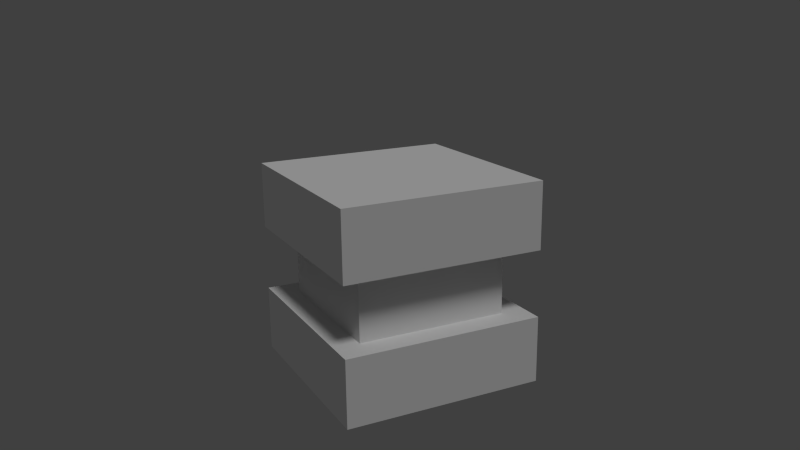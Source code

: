 # Source: scene.blend  (saved by Blender 2.76.0; exported with 4.5.12 LTS)
import bpy
from mathutils import Matrix  # noqa: F401  (used for matrix-valued properties, if any)

bpy.ops.wm.read_factory_settings(use_empty=True)
scene = bpy.context.scene
scene.name = 'Scene'

# ---- collections
col_collection_1 = bpy.data.collections.new('Collection 1'); scene.collection.children.link(col_collection_1)

# ---- materials (node trees are filled in below, after node groups)
mat_material = bpy.data.materials.new('Material')
mat_material.alpha_threshold = 0.0
mat_material.use_transparent_shadow = False
mat_material.roughness = 0.5
mat_material.line_color = (0.0, 0.0, 0.0, 1.0)

# ---- material node trees

# ---- world
world_world = bpy.data.worlds.new('World'); scene.world = world_world
world_world.color = (0.05088, 0.05088, 0.05088)
world_world.use_sun_shadow = False
world_world.sun_shadow_jitter_overblur = 0.0
world_world.cycles.sampling_method = 'MANUAL'
world_world.cycles.sample_map_resolution = 256

# ---- cameras
cam_camera = bpy.data.cameras.new('Camera')
cam_camera.clip_end = 100.0
cam_camera.lens = 35.0
cam_camera.sensor_width = 32.0
cam_camera.sensor_height = 18.0
cam_camera.ortho_scale = 7.314
cam_camera.dof.focus_distance = 0.0
cam_camera.dof.aperture_fstop = 128.0

# ---- lights
light_sun = bpy.data.lights.new('Sun', 'SUN')
light_sun.transmission_factor = 0.0
light_sun.angle = 0.1993
light_sun.energy = 1.0
light_sun.shadow_buffer_clip_start = 0.5
light_sun.shadow_soft_size = 0.1
light_sun.shadow_cascade_max_distance = 1000.0
light_sun.cycles.use_multiple_importance_sampling = False

# ---- meshes
me_cube = bpy.data.meshes.new('Cube')
me_cube.from_pydata([(1.0, 1.0, -1.0), (1.0, -1.0, -1.0), (-1.0, -1.0, -1.0), (-1.0, 1.0, -1.0), (1.0, 1.0, 1.0), (1.0, -1.0, 1.0), (-1.0, -1.0, 1.0), (-1.0, 1.0, 1.0), (1.0, 1.0, -0.3333), (1.0, 1.0, 0.3333), (1.0, -1.0, -0.3333), (1.0, -1.0, 0.3333), (-1.0, -1.0, -0.3333), (-1.0, -1.0, 0.3333), (-1.0, 1.0, -0.3333), (-1.0, 1.0, 0.3333), (0.75, 0.75, -0.3333), (0.75, 0.75, 0.3333), (0.75, -0.75, -0.3333), (0.75, -0.75, 0.3333), (-0.75, -0.75, -0.3333), (-0.75, -0.75, 0.3333), (-0.75, 0.75, -0.3333), (-0.75, 0.75, 0.3333)], [], [(0, 1, 2, 3), (4, 7, 6, 5), (9, 4, 5, 11), (11, 5, 6, 13), (13, 6, 7, 15), (8, 0, 3, 14), (4, 9, 15, 7), (9, 11, 19, 17), (2, 12, 14, 3), (15, 9, 17, 23), (1, 10, 12, 2), (14, 12, 20, 22), (0, 8, 10, 1), (12, 10, 18, 20), (17, 16, 22, 23), (20, 21, 23, 22), (18, 19, 21, 20), (16, 17, 19, 18), (11, 13, 21, 19), (13, 15, 23, 21), (8, 14, 22, 16), (10, 8, 16, 18)])
me_cube.materials.append(mat_material)
me_cube.use_remesh_preserve_volume = False
me_cube.use_remesh_preserve_attributes = False
me_cube.use_mirror_vertex_groups = False
me_cube.update()

# ---- objects
ob_sun = bpy.data.objects.new('Sun', light_sun)
ob_cube = bpy.data.objects.new('Cube', me_cube)
ob_camera = bpy.data.objects.new('Camera', cam_camera)

# ---- transforms, parenting, visibility, modifiers, constraints
ob_sun.location = (0.0, 2.0, 2.314)
ob_sun.rotation_euler = (-0.5001, 0.1211, -1.503)
ob_sun.lineart.crease_threshold = 0.0
ob_cube.location = (0.0, 0.0, 0.0)
ob_cube.lock_rotations_4d = False
ob_cube.empty_display_type = 'ARROWS'
ob_cube.lineart.crease_threshold = 0.0
ob_camera.location = (7.305, -3.662, 2.865)
ob_camera.rotation_euler = (1.285, 0.01081, 1.098)
ob_camera.lock_rotations_4d = False
ob_camera.empty_display_type = 'ARROWS'
ob_camera.color = (0.0, 0.0, 0.0, 0.0)
ob_camera.display_type = 'WIRE'
ob_camera.lineart.crease_threshold = 0.0

# ---- collection membership
col_collection_1.objects.link(ob_sun)
col_collection_1.objects.link(ob_cube)
col_collection_1.objects.link(ob_camera)

# ---- scene / render settings (as saved in the file)
scene.camera = ob_camera
scene.frame_start = 1; scene.frame_end = 250; scene.frame_set(1)
scene.render.engine = 'BLENDER_EEVEE_NEXT'
scene.render.resolution_percentage = 50
scene.render.dither_intensity = 0.0
scene.cycles.use_denoising = False
scene.cycles.samples = 10
scene.cycles.sampling_pattern = 'TABULATED_SOBOL'
scene.cycles.light_sampling_threshold = 0.0
scene.cycles.use_adaptive_sampling = False
scene.cycles.use_light_tree = False
scene.cycles.blur_glossy = 0.0
scene.cycles.pixel_filter_type = 'GAUSSIAN'
scene.cycles.sample_clamp_indirect = 0.0
scene.view_settings.view_transform = 'Standard'
bpy.context.view_layer.update()
